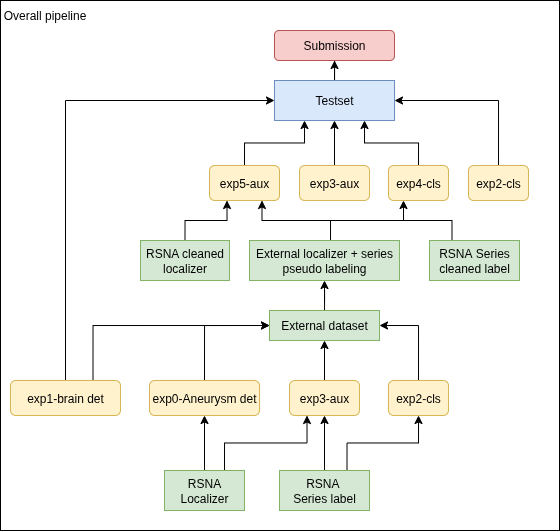

The diagram above was exported from draw.io. Its source (the exported page's mxGraphModel, read from the mxfile embedded in the PNG):
<mxGraphModel dx="2229" dy="772" grid="1" gridSize="10" guides="1" tooltips="1" connect="1" arrows="1" fold="1" page="1" pageScale="1" pageWidth="850" pageHeight="1100" math="0" shadow="0">
  <root>
    <mxCell id="0" />
    <mxCell id="1" parent="0" />
    <mxCell id="snNaxKs4tcbsClFbvKJd-26" value="" style="rounded=0;whiteSpace=wrap;html=1;" parent="1" vertex="1">
      <mxGeometry x="-30" y="350" width="559" height="530" as="geometry" />
    </mxCell>
    <mxCell id="snNaxKs4tcbsClFbvKJd-27" value="Overall pipeline" style="text;html=1;align=center;verticalAlign=middle;whiteSpace=wrap;rounded=0;" parent="1" vertex="1">
      <mxGeometry x="-30" y="350" width="89" height="30" as="geometry" />
    </mxCell>
    <mxCell id="gWkTcdjas-GDE4MBW3kV-1" style="edgeStyle=orthogonalEdgeStyle;rounded=0;orthogonalLoop=1;jettySize=auto;html=1;entryX=0.5;entryY=1;entryDx=0;entryDy=0;" parent="1" source="snNaxKs4tcbsClFbvKJd-28" target="snNaxKs4tcbsClFbvKJd-29" edge="1">
      <mxGeometry relative="1" as="geometry" />
    </mxCell>
    <mxCell id="gWkTcdjas-GDE4MBW3kV-3" style="edgeStyle=orthogonalEdgeStyle;rounded=0;orthogonalLoop=1;jettySize=auto;html=1;exitX=0.75;exitY=0;exitDx=0;exitDy=0;entryX=0.25;entryY=1;entryDx=0;entryDy=0;" parent="1" source="snNaxKs4tcbsClFbvKJd-28" target="snNaxKs4tcbsClFbvKJd-33" edge="1">
      <mxGeometry relative="1" as="geometry" />
    </mxCell>
    <mxCell id="snNaxKs4tcbsClFbvKJd-28" value="RSNA Localizer" style="rounded=0;whiteSpace=wrap;html=1;fillColor=#d5e8d4;strokeColor=#82b366;" parent="1" vertex="1">
      <mxGeometry x="134" y="820" width="80" height="40" as="geometry" />
    </mxCell>
    <mxCell id="gWkTcdjas-GDE4MBW3kV-5" style="edgeStyle=orthogonalEdgeStyle;rounded=0;orthogonalLoop=1;jettySize=auto;html=1;exitX=0.5;exitY=0;exitDx=0;exitDy=0;entryX=0;entryY=0.5;entryDx=0;entryDy=0;" parent="1" source="snNaxKs4tcbsClFbvKJd-29" target="snNaxKs4tcbsClFbvKJd-42" edge="1">
      <mxGeometry relative="1" as="geometry" />
    </mxCell>
    <mxCell id="snNaxKs4tcbsClFbvKJd-29" value="exp0-Aneurysm det" style="rounded=1;whiteSpace=wrap;html=1;fillColor=#fff2cc;strokeColor=#d6b656;" parent="1" vertex="1">
      <mxGeometry x="119" y="730" width="110" height="35" as="geometry" />
    </mxCell>
    <mxCell id="gWkTcdjas-GDE4MBW3kV-2" style="edgeStyle=orthogonalEdgeStyle;rounded=0;orthogonalLoop=1;jettySize=auto;html=1;entryX=0.5;entryY=1;entryDx=0;entryDy=0;" parent="1" source="snNaxKs4tcbsClFbvKJd-31" target="snNaxKs4tcbsClFbvKJd-33" edge="1">
      <mxGeometry relative="1" as="geometry" />
    </mxCell>
    <mxCell id="gWkTcdjas-GDE4MBW3kV-4" style="edgeStyle=orthogonalEdgeStyle;rounded=0;orthogonalLoop=1;jettySize=auto;html=1;exitX=0.75;exitY=0;exitDx=0;exitDy=0;entryX=0.5;entryY=1;entryDx=0;entryDy=0;" parent="1" source="snNaxKs4tcbsClFbvKJd-31" target="snNaxKs4tcbsClFbvKJd-32" edge="1">
      <mxGeometry relative="1" as="geometry" />
    </mxCell>
    <mxCell id="snNaxKs4tcbsClFbvKJd-31" value="RSNA&amp;nbsp;&lt;div&gt;Series label&lt;/div&gt;" style="rounded=0;whiteSpace=wrap;html=1;fillColor=#d5e8d4;strokeColor=#82b366;" parent="1" vertex="1">
      <mxGeometry x="249" y="820" width="90" height="40" as="geometry" />
    </mxCell>
    <mxCell id="gWkTcdjas-GDE4MBW3kV-7" style="edgeStyle=orthogonalEdgeStyle;rounded=0;orthogonalLoop=1;jettySize=auto;html=1;exitX=0.5;exitY=0;exitDx=0;exitDy=0;entryX=1;entryY=0.5;entryDx=0;entryDy=0;" parent="1" source="snNaxKs4tcbsClFbvKJd-32" target="snNaxKs4tcbsClFbvKJd-42" edge="1">
      <mxGeometry relative="1" as="geometry" />
    </mxCell>
    <mxCell id="snNaxKs4tcbsClFbvKJd-32" value="exp2-cls" style="rounded=1;whiteSpace=wrap;html=1;fillColor=#fff2cc;strokeColor=#d6b656;" parent="1" vertex="1">
      <mxGeometry x="358" y="730" width="60" height="35" as="geometry" />
    </mxCell>
    <mxCell id="gWkTcdjas-GDE4MBW3kV-6" style="edgeStyle=orthogonalEdgeStyle;rounded=0;orthogonalLoop=1;jettySize=auto;html=1;exitX=0.5;exitY=0;exitDx=0;exitDy=0;entryX=0.5;entryY=1;entryDx=0;entryDy=0;" parent="1" source="snNaxKs4tcbsClFbvKJd-33" target="snNaxKs4tcbsClFbvKJd-42" edge="1">
      <mxGeometry relative="1" as="geometry" />
    </mxCell>
    <mxCell id="snNaxKs4tcbsClFbvKJd-33" value="exp3-aux" style="rounded=1;whiteSpace=wrap;html=1;fillColor=#fff2cc;strokeColor=#d6b656;" parent="1" vertex="1">
      <mxGeometry x="259" y="730" width="70" height="35" as="geometry" />
    </mxCell>
    <mxCell id="gWkTcdjas-GDE4MBW3kV-9" style="edgeStyle=orthogonalEdgeStyle;rounded=0;orthogonalLoop=1;jettySize=auto;html=1;entryX=0.5;entryY=1;entryDx=0;entryDy=0;" parent="1" source="snNaxKs4tcbsClFbvKJd-42" target="gWkTcdjas-GDE4MBW3kV-8" edge="1">
      <mxGeometry relative="1" as="geometry" />
    </mxCell>
    <mxCell id="snNaxKs4tcbsClFbvKJd-42" value="External dataset" style="rounded=0;whiteSpace=wrap;html=1;fillColor=#d5e8d4;strokeColor=#82b366;" parent="1" vertex="1">
      <mxGeometry x="239" y="660" width="110" height="30" as="geometry" />
    </mxCell>
    <mxCell id="gWkTcdjas-GDE4MBW3kV-23" style="edgeStyle=orthogonalEdgeStyle;rounded=0;orthogonalLoop=1;jettySize=auto;html=1;exitX=0.5;exitY=0;exitDx=0;exitDy=0;entryX=0.25;entryY=1;entryDx=0;entryDy=0;" parent="1" source="gWkTcdjas-GDE4MBW3kV-8" target="gWkTcdjas-GDE4MBW3kV-18" edge="1">
      <mxGeometry relative="1" as="geometry">
        <Array as="points">
          <mxPoint x="300" y="590" />
          <mxPoint x="300" y="570" />
          <mxPoint x="373" y="570" />
        </Array>
      </mxGeometry>
    </mxCell>
    <mxCell id="gWkTcdjas-GDE4MBW3kV-8" value="External localizer + series pseudo labeling" style="rounded=0;whiteSpace=wrap;html=1;fillColor=#d5e8d4;strokeColor=#82b366;" parent="1" vertex="1">
      <mxGeometry x="219" y="590" width="150" height="40" as="geometry" />
    </mxCell>
    <mxCell id="gWkTcdjas-GDE4MBW3kV-22" style="edgeStyle=orthogonalEdgeStyle;rounded=0;orthogonalLoop=1;jettySize=auto;html=1;exitX=0.5;exitY=0;exitDx=0;exitDy=0;entryX=0.25;entryY=1;entryDx=0;entryDy=0;" parent="1" source="gWkTcdjas-GDE4MBW3kV-11" target="gWkTcdjas-GDE4MBW3kV-13" edge="1">
      <mxGeometry relative="1" as="geometry" />
    </mxCell>
    <mxCell id="gWkTcdjas-GDE4MBW3kV-11" value="RSNA cleaned localizer" style="rounded=0;whiteSpace=wrap;html=1;fillColor=#d5e8d4;strokeColor=#82b366;" parent="1" vertex="1">
      <mxGeometry x="110" y="590" width="89" height="40" as="geometry" />
    </mxCell>
    <mxCell id="7BF9c2y2aEnLKdVQnZDc-3" style="edgeStyle=orthogonalEdgeStyle;rounded=0;orthogonalLoop=1;jettySize=auto;html=1;exitX=0.25;exitY=0;exitDx=0;exitDy=0;entryX=0.75;entryY=1;entryDx=0;entryDy=0;" edge="1" parent="1" source="gWkTcdjas-GDE4MBW3kV-12" target="gWkTcdjas-GDE4MBW3kV-13">
      <mxGeometry relative="1" as="geometry" />
    </mxCell>
    <mxCell id="gWkTcdjas-GDE4MBW3kV-12" value="RSNA&amp;nbsp;&lt;span style=&quot;background-color: transparent; color: light-dark(rgb(0, 0, 0), rgb(255, 255, 255));&quot;&gt;Series cleaned label&lt;/span&gt;" style="rounded=0;whiteSpace=wrap;html=1;fillColor=#d5e8d4;strokeColor=#82b366;" parent="1" vertex="1">
      <mxGeometry x="399" y="590" width="90" height="40" as="geometry" />
    </mxCell>
    <mxCell id="gWkTcdjas-GDE4MBW3kV-34" style="edgeStyle=orthogonalEdgeStyle;rounded=0;orthogonalLoop=1;jettySize=auto;html=1;exitX=0.5;exitY=0;exitDx=0;exitDy=0;entryX=0.25;entryY=1;entryDx=0;entryDy=0;" parent="1" source="gWkTcdjas-GDE4MBW3kV-13" target="gWkTcdjas-GDE4MBW3kV-30" edge="1">
      <mxGeometry relative="1" as="geometry" />
    </mxCell>
    <mxCell id="gWkTcdjas-GDE4MBW3kV-13" value="exp5-aux" style="rounded=1;whiteSpace=wrap;html=1;fillColor=#fff2cc;strokeColor=#d6b656;" parent="1" vertex="1">
      <mxGeometry x="179" y="515" width="70" height="35" as="geometry" />
    </mxCell>
    <mxCell id="gWkTcdjas-GDE4MBW3kV-33" style="edgeStyle=orthogonalEdgeStyle;rounded=0;orthogonalLoop=1;jettySize=auto;html=1;exitX=0.5;exitY=0;exitDx=0;exitDy=0;entryX=0.75;entryY=1;entryDx=0;entryDy=0;" parent="1" source="gWkTcdjas-GDE4MBW3kV-18" target="gWkTcdjas-GDE4MBW3kV-30" edge="1">
      <mxGeometry relative="1" as="geometry" />
    </mxCell>
    <mxCell id="gWkTcdjas-GDE4MBW3kV-18" value="exp4-cls" style="rounded=1;whiteSpace=wrap;html=1;fillColor=#fff2cc;strokeColor=#d6b656;" parent="1" vertex="1">
      <mxGeometry x="358" y="515" width="60" height="35" as="geometry" />
    </mxCell>
    <mxCell id="gWkTcdjas-GDE4MBW3kV-32" style="edgeStyle=orthogonalEdgeStyle;rounded=0;orthogonalLoop=1;jettySize=auto;html=1;exitX=0.5;exitY=0;exitDx=0;exitDy=0;entryX=0.5;entryY=1;entryDx=0;entryDy=0;" parent="1" source="gWkTcdjas-GDE4MBW3kV-25" target="gWkTcdjas-GDE4MBW3kV-30" edge="1">
      <mxGeometry relative="1" as="geometry" />
    </mxCell>
    <mxCell id="gWkTcdjas-GDE4MBW3kV-25" value="exp3-aux" style="rounded=1;whiteSpace=wrap;html=1;fillColor=#fff2cc;strokeColor=#d6b656;" parent="1" vertex="1">
      <mxGeometry x="269" y="515" width="70" height="35" as="geometry" />
    </mxCell>
    <mxCell id="gWkTcdjas-GDE4MBW3kV-35" style="edgeStyle=orthogonalEdgeStyle;rounded=0;orthogonalLoop=1;jettySize=auto;html=1;exitX=0.5;exitY=0;exitDx=0;exitDy=0;entryX=1;entryY=0.5;entryDx=0;entryDy=0;" parent="1" source="gWkTcdjas-GDE4MBW3kV-26" target="gWkTcdjas-GDE4MBW3kV-30" edge="1">
      <mxGeometry relative="1" as="geometry" />
    </mxCell>
    <mxCell id="gWkTcdjas-GDE4MBW3kV-26" value="exp2-cls" style="rounded=1;whiteSpace=wrap;html=1;fillColor=#fff2cc;strokeColor=#d6b656;" parent="1" vertex="1">
      <mxGeometry x="438" y="515" width="60" height="35" as="geometry" />
    </mxCell>
    <mxCell id="gWkTcdjas-GDE4MBW3kV-36" style="edgeStyle=orthogonalEdgeStyle;rounded=0;orthogonalLoop=1;jettySize=auto;html=1;exitX=0.5;exitY=0;exitDx=0;exitDy=0;entryX=0;entryY=0.5;entryDx=0;entryDy=0;" parent="1" source="gWkTcdjas-GDE4MBW3kV-27" target="gWkTcdjas-GDE4MBW3kV-30" edge="1">
      <mxGeometry relative="1" as="geometry" />
    </mxCell>
    <mxCell id="7BF9c2y2aEnLKdVQnZDc-2" style="edgeStyle=orthogonalEdgeStyle;rounded=0;orthogonalLoop=1;jettySize=auto;html=1;exitX=0.75;exitY=0;exitDx=0;exitDy=0;entryX=0;entryY=0.5;entryDx=0;entryDy=0;" edge="1" parent="1" source="gWkTcdjas-GDE4MBW3kV-27" target="snNaxKs4tcbsClFbvKJd-42">
      <mxGeometry relative="1" as="geometry" />
    </mxCell>
    <mxCell id="gWkTcdjas-GDE4MBW3kV-27" value="exp1-brain det" style="rounded=1;whiteSpace=wrap;html=1;fillColor=#fff2cc;strokeColor=#d6b656;" parent="1" vertex="1">
      <mxGeometry x="-20" y="730" width="110" height="35" as="geometry" />
    </mxCell>
    <mxCell id="gWkTcdjas-GDE4MBW3kV-38" style="edgeStyle=orthogonalEdgeStyle;rounded=0;orthogonalLoop=1;jettySize=auto;html=1;exitX=0.5;exitY=0;exitDx=0;exitDy=0;" parent="1" source="gWkTcdjas-GDE4MBW3kV-30" target="gWkTcdjas-GDE4MBW3kV-31" edge="1">
      <mxGeometry relative="1" as="geometry" />
    </mxCell>
    <mxCell id="gWkTcdjas-GDE4MBW3kV-30" value="Testset" style="rounded=0;whiteSpace=wrap;html=1;fillColor=#dae8fc;strokeColor=#6c8ebf;" parent="1" vertex="1">
      <mxGeometry x="244" y="430" width="120" height="40" as="geometry" />
    </mxCell>
    <mxCell id="gWkTcdjas-GDE4MBW3kV-31" value="Submission" style="rounded=1;whiteSpace=wrap;html=1;fillColor=#f8cecc;strokeColor=#b85450;" parent="1" vertex="1">
      <mxGeometry x="244" y="380" width="120" height="30" as="geometry" />
    </mxCell>
  </root>
</mxGraphModel>